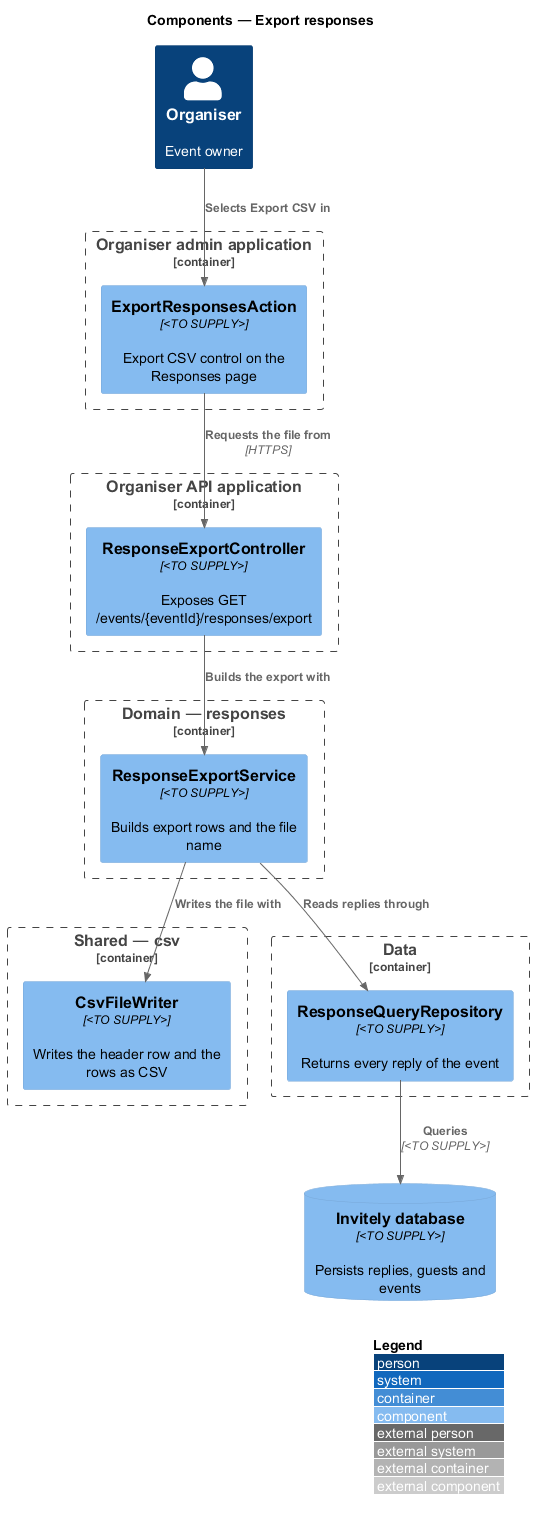

The diagram above was rendered by PlantUML. Its source (embedded in the PNG):
@startuml
!include <C4/C4_Component>
LAYOUT_WITH_LEGEND()
title Components — Export responses

Person(organiser, "Organiser", "Event owner")
Container_Boundary(admin, "Organiser admin application") {
  Component(action, "ExportResponsesAction", "<TO SUPPLY>", "Export CSV control on the Responses page")
}
Container_Boundary(api, "Organiser API application") {
  Component(ctrl, "ResponseExportController", "<TO SUPPLY>", "Exposes GET /events/{eventId}/responses/export")
}
Container_Boundary(domain, "Domain — responses") {
  Component(exporter, "ResponseExportService", "<TO SUPPLY>", "Builds export rows and the file name")
}
Container_Boundary(shared, "Shared — csv") {
  Component(writer, "CsvFileWriter", "<TO SUPPLY>", "Writes the header row and the rows as CSV")
}
Container_Boundary(data, "Data") {
  Component(repo, "ResponseQueryRepository", "<TO SUPPLY>", "Returns every reply of the event")
}
ComponentDb(db, "Invitely database", "<TO SUPPLY>", "Persists replies, guests and events")
Rel(organiser, action, "Selects Export CSV in")
Rel(action, ctrl, "Requests the file from", "HTTPS")
Rel(ctrl, exporter, "Builds the export with")
Rel(exporter, repo, "Reads replies through")
Rel(exporter, writer, "Writes the file with")
Rel(repo, db, "Queries", "<TO SUPPLY>")
@enduml